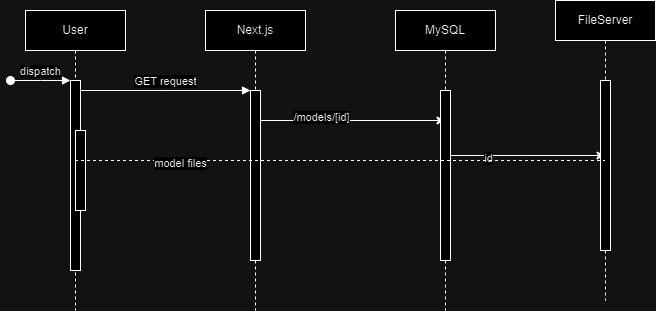

The diagram above was exported from draw.io. Its source (the exported page's mxGraphModel, read from the mxfile embedded in the PNG):
<mxGraphModel dx="1290" dy="522" grid="1" gridSize="10" guides="1" tooltips="1" connect="1" arrows="1" fold="1" page="1" pageScale="1" pageWidth="850" pageHeight="1100" math="0" shadow="0">
  <root>
    <mxCell id="0" />
    <mxCell id="1" parent="0" />
    <mxCell id="aM9ryv3xv72pqoxQDRHE-1" value="User" style="shape=umlLifeline;perimeter=lifelinePerimeter;whiteSpace=wrap;html=1;container=0;dropTarget=0;collapsible=0;recursiveResize=0;outlineConnect=0;portConstraint=eastwest;newEdgeStyle={&quot;edgeStyle&quot;:&quot;elbowEdgeStyle&quot;,&quot;elbow&quot;:&quot;vertical&quot;,&quot;curved&quot;:0,&quot;rounded&quot;:0};" parent="1" vertex="1">
      <mxGeometry x="40" y="40" width="100" height="300" as="geometry" />
    </mxCell>
    <mxCell id="aM9ryv3xv72pqoxQDRHE-2" value="" style="html=1;points=[];perimeter=orthogonalPerimeter;outlineConnect=0;targetShapes=umlLifeline;portConstraint=eastwest;newEdgeStyle={&quot;edgeStyle&quot;:&quot;elbowEdgeStyle&quot;,&quot;elbow&quot;:&quot;vertical&quot;,&quot;curved&quot;:0,&quot;rounded&quot;:0};" parent="aM9ryv3xv72pqoxQDRHE-1" vertex="1">
      <mxGeometry x="45" y="70" width="10" height="190" as="geometry" />
    </mxCell>
    <mxCell id="aM9ryv3xv72pqoxQDRHE-3" value="dispatch" style="html=1;verticalAlign=bottom;startArrow=oval;endArrow=block;startSize=8;edgeStyle=elbowEdgeStyle;elbow=vertical;curved=0;rounded=0;" parent="aM9ryv3xv72pqoxQDRHE-1" target="aM9ryv3xv72pqoxQDRHE-2" edge="1">
      <mxGeometry relative="1" as="geometry">
        <mxPoint x="-15" y="70" as="sourcePoint" />
      </mxGeometry>
    </mxCell>
    <mxCell id="aM9ryv3xv72pqoxQDRHE-4" value="" style="html=1;points=[];perimeter=orthogonalPerimeter;outlineConnect=0;targetShapes=umlLifeline;portConstraint=eastwest;newEdgeStyle={&quot;edgeStyle&quot;:&quot;elbowEdgeStyle&quot;,&quot;elbow&quot;:&quot;vertical&quot;,&quot;curved&quot;:0,&quot;rounded&quot;:0};" parent="aM9ryv3xv72pqoxQDRHE-1" vertex="1">
      <mxGeometry x="50" y="120" width="10" height="80" as="geometry" />
    </mxCell>
    <mxCell id="oHkDX4ROyvTshSv3i1h7-5" style="edgeStyle=elbowEdgeStyle;rounded=0;orthogonalLoop=1;jettySize=auto;html=1;elbow=vertical;curved=0;" edge="1" parent="1" source="aM9ryv3xv72pqoxQDRHE-5" target="oHkDX4ROyvTshSv3i1h7-3">
      <mxGeometry relative="1" as="geometry">
        <Array as="points">
          <mxPoint x="360" y="150" />
        </Array>
      </mxGeometry>
    </mxCell>
    <mxCell id="oHkDX4ROyvTshSv3i1h7-11" value="/models/[id]" style="edgeLabel;html=1;align=center;verticalAlign=middle;resizable=0;points=[];" vertex="1" connectable="0" parent="oHkDX4ROyvTshSv3i1h7-5">
      <mxGeometry x="-0.3021" y="4" relative="1" as="geometry">
        <mxPoint as="offset" />
      </mxGeometry>
    </mxCell>
    <mxCell id="aM9ryv3xv72pqoxQDRHE-5" value="Next.js" style="shape=umlLifeline;perimeter=lifelinePerimeter;whiteSpace=wrap;html=1;container=0;dropTarget=0;collapsible=0;recursiveResize=0;outlineConnect=0;portConstraint=eastwest;newEdgeStyle={&quot;edgeStyle&quot;:&quot;elbowEdgeStyle&quot;,&quot;elbow&quot;:&quot;vertical&quot;,&quot;curved&quot;:0,&quot;rounded&quot;:0};" parent="1" vertex="1">
      <mxGeometry x="220" y="40" width="100" height="300" as="geometry" />
    </mxCell>
    <mxCell id="aM9ryv3xv72pqoxQDRHE-6" value="" style="html=1;points=[];perimeter=orthogonalPerimeter;outlineConnect=0;targetShapes=umlLifeline;portConstraint=eastwest;newEdgeStyle={&quot;edgeStyle&quot;:&quot;elbowEdgeStyle&quot;,&quot;elbow&quot;:&quot;vertical&quot;,&quot;curved&quot;:0,&quot;rounded&quot;:0};" parent="aM9ryv3xv72pqoxQDRHE-5" vertex="1">
      <mxGeometry x="45" y="80" width="10" height="170" as="geometry" />
    </mxCell>
    <mxCell id="aM9ryv3xv72pqoxQDRHE-7" value="GET request" style="html=1;verticalAlign=bottom;endArrow=block;edgeStyle=elbowEdgeStyle;elbow=vertical;curved=0;rounded=0;" parent="1" source="aM9ryv3xv72pqoxQDRHE-2" target="aM9ryv3xv72pqoxQDRHE-6" edge="1">
      <mxGeometry relative="1" as="geometry">
        <mxPoint x="195" y="130" as="sourcePoint" />
        <Array as="points">
          <mxPoint x="180" y="120" />
        </Array>
      </mxGeometry>
    </mxCell>
    <mxCell id="oHkDX4ROyvTshSv3i1h7-8" style="edgeStyle=elbowEdgeStyle;rounded=0;orthogonalLoop=1;jettySize=auto;html=1;elbow=vertical;curved=0;" edge="1" parent="1" source="oHkDX4ROyvTshSv3i1h7-3" target="oHkDX4ROyvTshSv3i1h7-6">
      <mxGeometry relative="1" as="geometry" />
    </mxCell>
    <mxCell id="oHkDX4ROyvTshSv3i1h7-12" value="id" style="edgeLabel;html=1;align=center;verticalAlign=middle;resizable=0;points=[];" vertex="1" connectable="0" parent="oHkDX4ROyvTshSv3i1h7-8">
      <mxGeometry x="-0.4587" y="-2" relative="1" as="geometry">
        <mxPoint as="offset" />
      </mxGeometry>
    </mxCell>
    <mxCell id="oHkDX4ROyvTshSv3i1h7-3" value="MySQL" style="shape=umlLifeline;perimeter=lifelinePerimeter;whiteSpace=wrap;html=1;container=0;dropTarget=0;collapsible=0;recursiveResize=0;outlineConnect=0;portConstraint=eastwest;newEdgeStyle={&quot;edgeStyle&quot;:&quot;elbowEdgeStyle&quot;,&quot;elbow&quot;:&quot;vertical&quot;,&quot;curved&quot;:0,&quot;rounded&quot;:0};" vertex="1" parent="1">
      <mxGeometry x="410" y="40" width="100" height="300" as="geometry" />
    </mxCell>
    <mxCell id="oHkDX4ROyvTshSv3i1h7-4" value="" style="html=1;points=[];perimeter=orthogonalPerimeter;outlineConnect=0;targetShapes=umlLifeline;portConstraint=eastwest;newEdgeStyle={&quot;edgeStyle&quot;:&quot;elbowEdgeStyle&quot;,&quot;elbow&quot;:&quot;vertical&quot;,&quot;curved&quot;:0,&quot;rounded&quot;:0};" vertex="1" parent="oHkDX4ROyvTshSv3i1h7-3">
      <mxGeometry x="45" y="80" width="10" height="170" as="geometry" />
    </mxCell>
    <mxCell id="oHkDX4ROyvTshSv3i1h7-6" value="FileServer" style="shape=umlLifeline;perimeter=lifelinePerimeter;whiteSpace=wrap;html=1;container=0;dropTarget=0;collapsible=0;recursiveResize=0;outlineConnect=0;portConstraint=eastwest;newEdgeStyle={&quot;edgeStyle&quot;:&quot;elbowEdgeStyle&quot;,&quot;elbow&quot;:&quot;vertical&quot;,&quot;curved&quot;:0,&quot;rounded&quot;:0};" vertex="1" parent="1">
      <mxGeometry x="570" y="30" width="100" height="300" as="geometry" />
    </mxCell>
    <mxCell id="oHkDX4ROyvTshSv3i1h7-7" value="" style="html=1;points=[];perimeter=orthogonalPerimeter;outlineConnect=0;targetShapes=umlLifeline;portConstraint=eastwest;newEdgeStyle={&quot;edgeStyle&quot;:&quot;elbowEdgeStyle&quot;,&quot;elbow&quot;:&quot;vertical&quot;,&quot;curved&quot;:0,&quot;rounded&quot;:0};" vertex="1" parent="oHkDX4ROyvTshSv3i1h7-6">
      <mxGeometry x="45" y="80" width="10" height="170" as="geometry" />
    </mxCell>
    <mxCell id="oHkDX4ROyvTshSv3i1h7-13" value="" style="endArrow=none;dashed=1;html=1;rounded=0;" edge="1" parent="1" source="aM9ryv3xv72pqoxQDRHE-1" target="oHkDX4ROyvTshSv3i1h7-6">
      <mxGeometry width="50" height="50" relative="1" as="geometry">
        <mxPoint x="400" y="300" as="sourcePoint" />
        <mxPoint x="450" y="250" as="targetPoint" />
      </mxGeometry>
    </mxCell>
    <mxCell id="oHkDX4ROyvTshSv3i1h7-14" value="model files" style="edgeLabel;html=1;align=center;verticalAlign=middle;resizable=0;points=[];" vertex="1" connectable="0" parent="oHkDX4ROyvTshSv3i1h7-13">
      <mxGeometry x="-0.6026" y="-2" relative="1" as="geometry">
        <mxPoint as="offset" />
      </mxGeometry>
    </mxCell>
  </root>
</mxGraphModel>